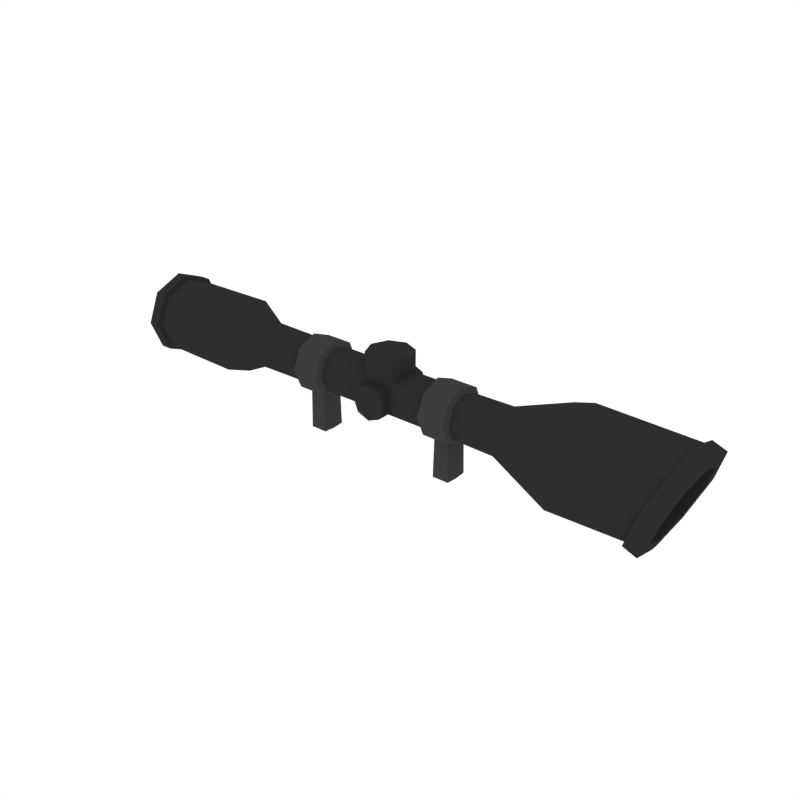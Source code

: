 # Source: Scope_2.blend  (saved by Blender 2.79.0; exported with 4.5.12 LTS)
import bpy
from mathutils import Matrix  # noqa: F401  (used for matrix-valued properties, if any)

bpy.ops.wm.read_factory_settings(use_empty=True)
scene = bpy.context.scene
scene.name = 'Scene'

# ---- collections
col_collection_1 = bpy.data.collections.new('Collection 1'); scene.collection.children.link(col_collection_1)

# ---- materials (node trees are filled in below, after node groups)
mat_black = bpy.data.materials.new('Black')
mat_black.alpha_threshold = 0.0
mat_black.diffuse_color = (0.02697, 0.02748, 0.0291, 1.0)
mat_black.roughness = 0.5
mat_darkmetal = bpy.data.materials.new('DarkMetal')
mat_darkmetal.alpha_threshold = 0.0
mat_darkmetal.diffuse_color = (0.047, 0.04696, 0.04579, 1.0)
mat_darkmetal.roughness = 0.5
mat_glass = bpy.data.materials.new('Glass')
mat_glass.alpha_threshold = 0.0
mat_glass.diffuse_color = (0.002634, 0.005688, 0.01463, 1.0)
mat_glass.roughness = 0.5

# ---- material node trees

# ---- world
world_world = bpy.data.worlds.new('World'); scene.world = world_world
world_world.color = (1.0, 1.0, 1.0)
world_world.use_sun_shadow = False
world_world.sun_shadow_jitter_overblur = 0.0
world_world.cycles.sampling_method = 'NONE'
world_world.cycles.sample_map_resolution = 256

# ---- meshes
me_cylinder_048 = bpy.data.meshes.new('Cylinder.048')
me_cylinder_048.from_pydata([(-0.6537, 0.1375, 0.1946), (-0.6537, 0.09721, 0.09735), (-0.6537, -5.526e-08, 0.05709), (-0.6537, -0.09721, 0.09735), (-0.6537, -0.1375, 0.1946), (-0.6537, -0.09721, 0.2918), (-0.6537, -4.838e-08, 0.332), (-0.6537, 0.09721, 0.2918), (-0.5404, 0.08142, 0.1946), (-0.5404, 0.05757, 0.137), (-0.5404, -5.479e-08, 0.1131), (-0.5404, -0.05757, 0.137), (-0.5404, -0.08142, 0.1946), (-0.5404, -0.05757, 0.2521), (-0.5404, -5.125e-08, 0.276), (-0.5404, 0.05757, 0.2521), (-0.3381, -5.622e-08, 0.1154), (-0.3381, 0.056, 0.1386), (-0.3381, 0.056, 0.2506), (-0.3381, -5.277e-08, 0.2738), (-0.3381, -0.056, 0.2506), (-0.3381, -0.0792, 0.1946), (-0.3381, -0.056, 0.1386), (-0.3381, 0.0792, 0.1946), (-0.2248, 0.056, 0.1386), (-0.2248, -5.079e-08, 0.2738), (-0.2248, -0.0792, 0.1946), (-0.2248, 0.0792, 0.1946), (-0.2248, -5.456e-08, 0.1154), (-0.2248, 0.056, 0.2506), (-0.2248, -0.056, 0.2506), (-0.2248, -0.056, 0.1386), (-0.2338, -5.563e-08, 0.09654), (-0.3291, -5.645e-08, 0.09654), (-0.2339, 0.06936, 0.2639), (-0.329, 0.06936, 0.2639), (-0.2339, -0.06936, 0.2639), (-0.329, -0.06936, 0.2639), (-0.2339, -0.06938, 0.1252), (-0.329, -0.06938, 0.1252), (-0.329, -0.09809, 0.1946), (-0.329, -5.147e-08, 0.2927), (-0.329, 0.09809, 0.1946), (-0.329, 0.06938, 0.1252), (-0.2339, 0.06938, 0.1252), (-0.2339, -5.029e-08, 0.2927), (-0.2339, -0.09809, 0.1946), (-0.2339, 0.09809, 0.1946), (-0.2492, -5.505e-08, 0.09936), (-0.3137, -5.777e-08, 0.09936), (-0.2562, -0.0409, 0.1112), (-0.3067, -0.0409, 0.1112), (-0.3067, 0.0409, 0.1112), (-0.2562, 0.0409, 0.1112), (-0.2504, -5.516e-08, -0.03124), (-0.3125, -5.741e-08, -0.03124), (-0.252, -0.04061, -0.0297), (-0.3109, -0.04061, -0.0297), (-0.3109, 0.04061, -0.0297), (-0.252, 0.04061, -0.0297), (0.6593, 0.1704, 0.1946), (0.6593, 0.1205, 0.07409), (0.6593, 1.173e-07, 0.02419), (0.6593, -0.1205, 0.07409), (0.6593, -0.1704, 0.1946), (0.6594, -0.1204, 0.3151), (0.6594, 1.255e-07, 0.365), (0.6594, 0.1204, 0.3151), (1.016, 0.1587, 0.1789), (0.967, 0.1122, 0.06212), (0.9502, 2.911e-07, 0.01895), (0.967, -0.1122, 0.06212), (1.016, -0.1587, 0.1789), (1.057, -0.1122, 0.2836), (1.074, 2.993e-07, 0.3269), (1.057, 0.1122, 0.2836), (0.437, 0.08154, 0.1946), (0.437, 0.05766, 0.1369), (0.437, 1.059e-07, 0.113), (0.437, -0.05766, 0.1369), (0.437, -0.08154, 0.1946), (0.437, -0.05766, 0.2522), (0.437, 1.099e-07, 0.2761), (0.437, 0.05766, 0.2522), (0.2906, 4.962e-08, 0.1154), (0.2906, 0.056, 0.1386), (0.2906, 0.056, 0.2506), (0.2906, 5.345e-08, 0.2738), (0.2906, -0.056, 0.2506), (0.2906, -0.0792, 0.1946), (0.2906, -0.056, 0.1386), (0.2906, 0.0792, 0.1946), (0.1773, 0.056, 0.1386), (0.1773, 2.516e-08, 0.2738), (0.1773, -0.0792, 0.1946), (0.1773, 0.0792, 0.1946), (0.1773, 2.127e-08, 0.1154), (0.1773, 0.056, 0.2506), (0.1773, -0.056, 0.2506), (0.1773, -0.056, 0.1386), (0.1864, 2.297e-08, 0.09654), (0.2816, 4.722e-08, 0.09654), (0.1865, 0.06936, 0.2639), (0.2815, 0.06936, 0.2639), (0.1865, -0.06936, 0.2639), (0.2815, -0.06936, 0.2639), (0.1865, -0.06938, 0.1252), (0.2815, -0.06938, 0.1252), (0.2815, -0.09809, 0.1946), (0.2815, 5.217e-08, 0.2927), (0.2815, 0.09809, 0.1946), (0.2815, 0.06938, 0.1252), (0.1865, 0.06938, 0.1252), (0.1865, 2.771e-08, 0.2927), (0.1865, -0.09809, 0.1946), (0.1865, 0.09809, 0.1946), (0.2017, 2.734e-08, 0.09936), (0.2662, 4.178e-08, 0.09936), (0.2087, -0.0409, 0.1112), (0.2592, -0.0409, 0.1112), (0.2592, 0.0409, 0.1112), (0.2087, 0.0409, 0.1112), (0.203, 2.742e-08, -0.03124), (0.265, 4.181e-08, -0.03124), (0.2045, -0.04061, -0.0297), (0.2635, -0.04061, -0.0297), (0.2635, 0.04061, -0.0297), (0.2045, 0.04061, -0.0297), (1.014, 0.1313, 0.1796), (0.9719, 0.09274, 0.08083), (0.958, 2.867e-07, 0.04528), (0.9719, -0.09274, 0.08083), (1.014, -0.1313, 0.1796), (1.048, -0.09289, 0.2664), (1.062, 2.969e-07, 0.3023), (1.048, 0.09289, 0.2664), (0.9834, 0.1292, 0.1917), (0.9416, 0.09121, 0.0944), (0.9279, 2.842e-07, 0.05929), (0.9416, -0.09121, 0.0944), (0.9834, -0.1292, 0.1917), (1.017, -0.0914, 0.277), (1.03, 2.948e-07, 0.3123), (1.017, 0.0914, 0.277), (-1.001, 0.09684, 0.1946), (-1.001, 0.06847, 0.1261), (-1.001, -5.503e-08, 0.09773), (-1.001, -0.06847, 0.1261), (-1.001, -0.09684, 0.1946), (-1.001, -0.06847, 0.263), (-1.001, -4.94e-08, 0.2914), (-1.001, 0.06847, 0.263), (-0.9821, 0.09457, 0.1946), (-0.9821, 0.06687, 0.1277), (-0.9821, -5.413e-08, 0.09999), (-0.9821, -0.06687, 0.1277), (-0.9821, -0.09457, 0.1946), (-0.9821, -0.06687, 0.2614), (-0.9821, -4.836e-08, 0.2891), (-0.9821, 0.06687, 0.2614), (1.005, 0.1162, 0.3087), (1.022, 2.766e-07, 0.3531), (1.005, -0.1162, 0.3087), (0.9636, -0.1657, 0.2006), (0.9129, -0.1185, 0.07801), (0.8952, 2.656e-07, 0.03116), (0.9129, 0.1185, 0.07801), (0.9636, 0.1657, 0.2006), (1.013, 0.1802, 0.1807), (0.9574, 0.1276, 0.04972), (0.9382, 2.906e-07, 0.0004714), (0.9574, -0.1276, 0.04972), (1.013, -0.1802, 0.1807), (1.059, -0.1275, 0.2994), (1.078, 2.999e-07, 0.3486), (1.059, 0.1275, 0.2994), (1.012, 0.1275, 0.3178), (1.012, -0.1275, 0.3178), (0.9104, -0.1276, 0.06824), (0.9104, 0.1276, 0.06824), (1.031, 2.748e-07, 0.367), (0.9654, -0.1803, 0.1993), (0.8911, 2.625e-07, 0.0189), (0.9654, 0.1803, 0.1993), (-0.955, 0.09424, 0.2888), (-0.955, -4.729e-08, 0.3278), (-0.955, -0.09424, 0.2888), (-0.955, -0.1333, 0.1946), (-0.955, -0.09424, 0.1003), (-0.955, -5.409e-08, 0.06128), (-0.955, 0.09424, 0.1003), (-0.955, 0.1333, 0.1946), (-0.9985, 0.1465, 0.1946), (-0.9985, 0.1036, 0.09099), (-0.9985, -5.783e-08, 0.04809), (-0.9985, -0.1036, 0.09099), (-0.9985, -0.1465, 0.1946), (-0.9985, -0.1036, 0.2981), (-0.9985, -5.001e-08, 0.341), (-0.9985, 0.1036, 0.2981), (-0.9576, 0.1036, 0.2982), (-0.9576, -0.1036, 0.2982), (-0.9576, -0.1036, 0.09092), (-0.9576, 0.1036, 0.09092), (-0.9576, -4.863e-08, 0.3411), (-0.9576, -0.1466, 0.1946), (-0.9576, -5.646e-08, 0.04799), (-0.9576, 0.1466, 0.1946), (-0.0008181, 0.07954, 0.1885), (-0.0008182, 0.07954, 0.3269), (0.05543, 0.05624, 0.1885), (0.05543, 0.05624, 0.3269), (0.07872, -1.271e-07, 0.1885), (0.07872, -1.265e-07, 0.3269), (0.05543, -0.05624, 0.1885), (0.05543, -0.05624, 0.3269), (-0.0008182, -0.07954, 0.1885), (-0.0008182, -0.07954, 0.3269), (-0.05706, -0.05624, 0.1885), (-0.05706, -0.05624, 0.3269), (-0.08036, -1.428e-07, 0.1885), (-0.08036, -1.418e-07, 0.3269), (-0.05706, 0.05624, 0.1885), (-0.05706, 0.05624, 0.3269), (-0.0008182, 0.1074, 0.2454), (-0.0008182, -0.1074, 0.2454), (0.0418, 0.1074, 0.2277), (0.0418, -0.1074, 0.2277), (0.05945, 0.1074, 0.1851), (0.05945, -0.1074, 0.1851), (0.0418, 0.1074, 0.1425), (0.0418, -0.1074, 0.1425), (-0.0008182, 0.1074, 0.1248), (-0.0008182, -0.1074, 0.1248), (-0.04344, 0.1074, 0.1425), (-0.04344, -0.1074, 0.1425), (-0.06109, 0.1074, 0.1851), (-0.06109, -0.1074, 0.1851), (-0.04344, 0.1074, 0.2277), (-0.04344, -0.1074, 0.2277)], [], [(188, 187, 205, 202), (190, 189, 206, 203), (185, 184, 200, 204), (187, 186, 201, 205), (4, 3, 11, 12), (2, 1, 9, 10), (7, 6, 14, 15), (5, 4, 12, 13), (3, 2, 10, 11), (1, 0, 8, 9), (0, 7, 15, 8), (6, 5, 13, 14), (12, 11, 22, 21), (14, 13, 20, 19), (8, 15, 18, 23), (9, 8, 23, 17), (11, 10, 16, 22), (13, 12, 21, 20), (15, 14, 19, 18), (10, 9, 17, 16), (30, 25, 45, 36), (23, 18, 35, 42), (31, 26, 46, 38), (19, 20, 37, 41), (24, 28, 32, 44), (21, 22, 39, 40), (25, 29, 34, 45), (16, 17, 43, 33), (40, 39, 38, 46), (41, 37, 36, 45), (42, 35, 34, 47), (43, 42, 47, 44), (32, 38, 50, 48), (37, 40, 46, 36), (35, 41, 45, 34), (33, 43, 52, 49), (17, 23, 42, 43), (29, 27, 47, 34), (22, 16, 33, 39), (27, 24, 44, 47), (20, 21, 40, 37), (28, 31, 38, 32), (18, 19, 41, 35), (26, 30, 36, 46), (49, 52, 58, 55), (48, 50, 56, 54), (38, 39, 51, 50), (44, 32, 48, 53), (43, 44, 53, 52), (39, 33, 49, 51), (57, 55, 54, 56), (55, 58, 59, 54), (50, 51, 57, 56), (53, 48, 54, 59), (52, 53, 59, 58), (51, 49, 55, 57), (97, 29, 25, 93), (98, 30, 26, 94), (99, 31, 28, 96), (92, 24, 27, 95), (95, 27, 29, 97), (93, 25, 30, 98), (94, 26, 31, 99), (162, 163, 181, 177), (74, 75, 175, 174), (164, 165, 182, 178), (73, 74, 174, 173), (166, 167, 183, 179), (72, 73, 173, 172), (167, 160, 176, 183), (71, 72, 172, 171), (64, 80, 79, 63), (62, 78, 77, 61), (67, 83, 82, 66), (65, 81, 80, 64), (63, 79, 78, 62), (61, 77, 76, 60), (60, 76, 83, 67), (66, 82, 81, 65), (71, 70, 130, 131), (80, 89, 90, 79), (82, 87, 88, 81), (76, 91, 86, 83), (77, 85, 91, 76), (79, 90, 84, 78), (81, 88, 89, 80), (83, 86, 87, 82), (78, 84, 85, 77), (98, 104, 113, 93), (91, 110, 103, 86), (99, 106, 114, 94), (87, 109, 105, 88), (92, 112, 100, 96), (89, 108, 107, 90), (93, 113, 102, 97), (84, 101, 111, 85), (108, 114, 106, 107), (109, 113, 104, 105), (110, 115, 102, 103), (111, 112, 115, 110), (100, 116, 118, 106), (105, 104, 114, 108), (103, 102, 113, 109), (101, 117, 120, 111), (85, 111, 110, 91), (97, 102, 115, 95), (90, 107, 101, 84), (95, 115, 112, 92), (88, 105, 108, 89), (96, 100, 106, 99), (86, 103, 109, 87), (94, 114, 104, 98), (117, 123, 126, 120), (116, 122, 124, 118), (106, 118, 119, 107), (112, 121, 116, 100), (111, 120, 121, 112), (107, 119, 117, 101), (125, 124, 122, 123), (123, 122, 127, 126), (118, 124, 125, 119), (121, 127, 122, 116), (120, 126, 127, 121), (119, 125, 123, 117), (96, 28, 24, 92), (135, 134, 142, 143), (69, 68, 128, 129), (68, 75, 135, 128), (74, 73, 133, 134), (72, 71, 131, 132), (70, 69, 129, 130), (75, 74, 134, 135), (73, 72, 132, 133), (136, 143, 142, 141, 140, 139, 138, 137), (133, 132, 140, 141), (131, 130, 138, 139), (129, 128, 136, 137), (128, 135, 143, 136), (134, 133, 141, 142), (132, 131, 139, 140), (130, 129, 137, 138), (151, 144, 152, 159), (150, 198, 199, 151), (148, 196, 197, 149), (146, 194, 195, 147), (151, 199, 192, 144), (149, 197, 198, 150), (147, 195, 196, 148), (145, 193, 194, 146), (152, 153, 154, 155, 156, 157, 158, 159), (149, 150, 158, 157), (147, 148, 156, 155), (145, 146, 154, 153), (150, 151, 159, 158), (148, 149, 157, 156), (146, 147, 155, 154), (144, 145, 153, 152), (61, 166, 165, 62), (63, 164, 163, 64), (65, 162, 161, 66), (67, 160, 167, 60), (60, 167, 166, 61), (62, 165, 164, 63), (64, 163, 162, 65), (66, 161, 160, 67), (180, 174, 175, 176), (181, 172, 173, 177), (182, 170, 171, 178), (183, 168, 169, 179), (176, 175, 168, 183), (177, 173, 174, 180), (178, 171, 172, 181), (179, 169, 170, 182), (75, 68, 168, 175), (160, 161, 180, 176), (68, 69, 169, 168), (165, 166, 179, 182), (69, 70, 170, 169), (163, 164, 178, 181), (70, 71, 171, 170), (161, 162, 177, 180), (1, 2, 189, 190), (3, 4, 187, 188), (5, 6, 185, 186), (7, 0, 191, 184), (0, 1, 190, 191), (2, 3, 188, 189), (4, 5, 186, 187), (6, 7, 184, 185), (204, 200, 199, 198), (205, 201, 197, 196), (206, 202, 195, 194), (207, 203, 193, 192), (200, 207, 192, 199), (201, 204, 198, 197), (202, 205, 196, 195), (203, 206, 194, 193), (186, 185, 204, 201), (184, 191, 207, 200), (191, 190, 203, 207), (189, 188, 202, 206), (144, 192, 193, 145), (208, 209, 211, 210), (210, 211, 213, 212), (212, 213, 215, 214), (214, 215, 217, 216), (216, 217, 219, 218), (218, 219, 221, 220), (211, 209, 223, 221, 219, 217, 215, 213), (220, 221, 223, 222), (222, 223, 209, 208), (208, 210, 212, 214, 216, 218, 220, 222), (224, 225, 227, 226), (226, 227, 229, 228), (228, 229, 231, 230), (230, 231, 233, 232), (232, 233, 235, 234), (234, 235, 237, 236), (227, 225, 239, 237, 235, 233, 231, 229), (236, 237, 239, 238), (238, 239, 225, 224), (224, 226, 228, 230, 232, 234, 236, 238)])
me_cylinder_048.polygons.foreach_set('material_index', [0, 0, 0, 0, 0, 0, 0, 0, 0, 0, 0, 0, 0, 0, 0, 0, 0, 0, 0, 0, 1, 1, 1, 1, 1, 1, 1, 1, 1, 1, 1, 1, 1, 1, 1, 1, 1, 1, 1, 1, 1, 1, 1, 1, 1, 1, 1, 1, 1, 1, 1, 1, 1, 1, 1, 1, 0, 0, 0, 0, 0, 0, 0, 0, 0, 0, 0, 0, 0, 0, 0, 0, 0, 0, 0, 0, 0, 0, 0, 0, 0, 0, 0, 0, 0, 0, 0, 0, 1, 1, 1, 1, 1, 1, 1, 1, 1, 1, 1, 1, 1, 1, 1, 1, 1, 1, 1, 1, 1, 1, 1, 1, 1, 1, 1, 1, 1, 1, 1, 1, 1, 1, 1, 1, 0, 0, 0, 0, 0, 0, 0, 0, 0, 2, 0, 0, 0, 0, 0, 0, 0, 0, 0, 0, 0, 0, 0, 0, 0, 2, 0, 0, 0, 0, 0, 0, 0, 0, 0, 0, 0, 0, 0, 0, 0, 0, 0, 0, 0, 0, 0, 0, 0, 0, 0, 0, 0, 0, 0, 0, 0, 0, 0, 0, 0, 0, 0, 0, 0, 0, 0, 0, 0, 0, 0, 0, 0, 0, 0, 0, 0, 0, 0, 0, 0, 0, 0, 0, 0, 0, 0, 0, 0, 0, 0, 0, 0, 0, 0, 0, 0, 0])
me_cylinder_048.materials.append(mat_black)
me_cylinder_048.materials.append(mat_darkmetal)
me_cylinder_048.materials.append(mat_glass)
me_cylinder_048.use_remesh_preserve_volume = False
me_cylinder_048.use_remesh_preserve_attributes = False
me_cylinder_048.use_mirror_vertex_groups = False
me_cylinder_048.update()

# ---- objects
ob_scope_2 = bpy.data.objects.new('Scope_2', me_cylinder_048)

# ---- transforms, parenting, visibility, modifiers, constraints
ob_scope_2.location = (0.0, 0.0, 0.0)
ob_scope_2.lineart.crease_threshold = 0.0

# ---- collection membership
col_collection_1.objects.link(ob_scope_2)

# ---- scene / render settings (as saved in the file)
scene.frame_start = 1; scene.frame_end = 250; scene.frame_set(0)
scene.render.engine = 'CYCLES'
scene.render.resolution_x = 1000
scene.render.resolution_y = 1000
scene.render.dither_intensity = 0.0
scene.cycles.samples = 200
scene.cycles.sampling_pattern = 'TABULATED_SOBOL'
scene.cycles.light_sampling_threshold = 0.0
scene.cycles.use_adaptive_sampling = False
scene.cycles.use_light_tree = False
scene.cycles.caustics_reflective = False
scene.cycles.caustics_refractive = False
scene.cycles.blur_glossy = 0.0
scene.cycles.max_bounces = 2
scene.cycles.pixel_filter_type = 'GAUSSIAN'
scene.cycles.sample_clamp_indirect = 0.0
scene.view_settings.view_transform = 'Standard'
bpy.context.view_layer.update()

# ---- added for rendering (the .blend has no active camera): camera
cam_auto = bpy.data.cameras.new('AutoCamera')
cam_auto.lens = 50.0
cam_auto.sensor_width = 36.0
cam_auto.clip_end = 1000.0
ob_auto_camera = bpy.data.objects.new('AutoCamera', cam_auto)
scene.collection.objects.link(ob_auto_camera)
ob_auto_camera.location = (2.0254, -2.38445, 1.75751)
ob_auto_camera.rotation_euler = (1.09748, -7.21219e-08, 0.694738)
scene.camera = ob_auto_camera
bpy.context.view_layer.update()
